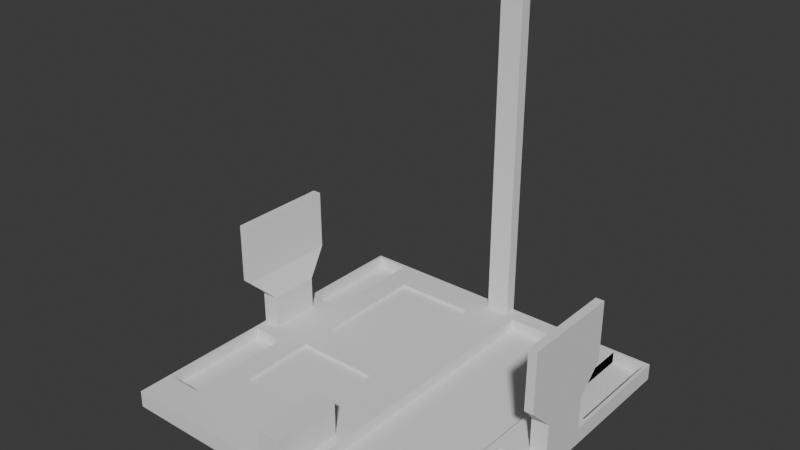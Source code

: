 # Source: base_plate.blend  (saved by Blender 4.0.36; exported with 4.5.12 LTS)
import bpy
from mathutils import Matrix  # noqa: F401  (used for matrix-valued properties, if any)

bpy.ops.wm.read_factory_settings(use_empty=True)
scene = bpy.context.scene
scene.name = 'Scene'

# ---- collections
col_collection = bpy.data.collections.new('Collection'); scene.collection.children.link(col_collection)

# ---- world
world_world = bpy.data.worlds.new('World'); scene.world = world_world
world_world.use_nodes = True; world_world.node_tree.nodes.clear()
_N = world_world.node_tree.nodes; _L = world_world.node_tree.links
n0 = _N.new('ShaderNodeOutputWorld'); n0.name = 'World Output'; n0.location = (300, 300)
n1 = _N.new('ShaderNodeBackground'); n1.name = 'Background'; n1.location = (10, 300)
n1.inputs[0].default_value = (0.05088, 0.05088, 0.05088, 1.0)
_L.new(n1.outputs[0], n0.inputs[0])
n0.is_active_output = True
world_world.color = (0.05088, 0.05088, 0.05088)
world_world.use_sun_shadow = False
world_world.sun_shadow_jitter_overblur = 0.0

# ---- meshes
me_cube_001 = bpy.data.meshes.new('Cube.001')
me_cube_001.from_pydata([(-1.0, -1.0, -1.0), (-0.64, 0.1052, 0.6), (-0.64, -0.55, 0.6), (0.13, -0.8, -0.4), (-0.64, 0.8052, 0.6), (-0.64, -0.09, 0.6), (-0.14, 0.1052, 0.6), (-0.98, -0.8, -0.4), (-0.98, 0.33, -0.4), (0.13, 0.9, -0.4), (-0.14, 0.8052, 0.6), (-0.14, -0.55, 0.6), (-0.98, -0.15, -0.4), (0.73, -0.8, -0.4), (-0.14, -0.09, 0.6), (0.78, 0.33, -0.4), (-0.98, 0.98, -0.4), (0.78, 0.33, -0.4), (0.73, 0.9, -0.4), (-0.78, -0.8, -0.4), (0.78, 0.98, -0.4), (-0.78, 0.33, -0.4), (-0.78, -0.15, -0.4), (0.78, 0.33, -0.4), (0.78, 0.98, -0.4), (-0.78, 0.98, -0.4), (0.98, 0.33, -0.4), (0.78, -0.8, -0.4), (0.78, 0.98, 1.0), (0.98, 0.98, -0.4), (0.78, 0.33, 1.0), (-1.0, -1.0, 1.0), (0.98, 0.33, -0.4), (0.98, 0.33, 1.0), (0.78, 0.98, -0.4), (0.78, -0.8, 1.0), (0.78, 0.98, 1.0), (-1.0, 1.0, -1.0), (0.98, 0.33, -0.4), (0.78, -0.15, -0.4), (0.98, 0.33, 1.0), (-1.0, 1.0, 1.0), (0.78, -0.15, 1.0), (1.0, -1.0, -1.0), (0.98, -0.8, -0.4), (1.0, -1.0, 1.0), (0.98, -0.8, 1.0), (1.0, 1.0, -1.0), (0.98, -0.15, -0.4), (1.0, 1.0, 1.0), (0.98, -0.15, 1.0), (0.78, 0.98, -0.4), (0.78, 0.98, 1.0), (0.98, 0.33, 1.0), (0.98, 0.33, -0.4), (0.78, 0.33, -0.4), (0.98, 0.98, 1.0), (0.78, 0.98, 1.0), (0.98, 0.33, 1.0), (0.78, 0.33, 1.0), (0.78, 0.98, 1.0), (0.78, 0.98, 1.0), (0.98, 0.33, 1.0), (0.98, 0.33, 1.0), (0.78, 0.33, 1.0), (0.78, 0.98, -0.4), (0.78, 0.98, 1.0), (0.98, 0.33, 1.0), (0.98, 0.33, -0.4), (0.78, 0.33, -0.4), (-0.98, 0.33, 1.0), (-0.98, 0.98, 1.0), (-0.78, 0.33, 1.0), (-0.78, 0.98, 1.0), (-0.98, -0.8, 1.0), (-0.98, -0.15, 1.0), (-0.78, -0.15, 1.0), (-0.78, -0.8, 1.0), (0.13, -0.8, 1.0), (0.73, -0.8, 1.0), (0.73, -0.8, 1.0), (0.73, -0.15, 1.0), (0.13, 0.9, 1.0), (0.73, 0.9, 1.0), (-0.64, -0.55, 1.0), (-0.64, -0.09, 1.0), (-0.14, -0.09, 1.0), (-0.14, -0.55, 1.0), (-0.64, 0.1052, 1.0), (-0.64, 0.2802, 1.0), (-0.14, 0.1052, 1.0), (-0.64, 0.8052, 1.0), (-0.14, 0.8052, 1.0)], [], [(0, 31, 41, 37), (37, 41, 49, 47), (47, 49, 45, 43), (43, 45, 31, 0), (37, 47, 43, 0), (50, 46, 45, 49), (71, 41, 31, 70), (35, 42, 81, 80), (42, 59, 57, 56, 49, 41, 71, 73, 72, 89, 91, 92, 90, 86, 87, 84, 77, 74, 31, 45, 46, 35, 80, 79, 78, 82, 83, 81), (72, 76, 85, 86, 90, 88, 89), (76, 77, 84, 85), (75, 76, 72, 70, 31, 74), (58, 59, 42, 50, 49, 56), (35, 27, 39, 42), (42, 39, 48, 50), (46, 50, 48, 44), (35, 46, 44, 27), (39, 27, 44, 48), (30, 23, 34, 36), (36, 34, 51, 52, 60, 61), (53, 54, 38, 40, 63, 62), (30, 40, 38, 23), (34, 23, 38, 54, 55, 51), (40, 30, 36, 61, 64, 63), (51, 55, 17, 24, 28, 52), (28, 24, 65, 66), (32, 33, 67, 68), (33, 32, 17, 55, 54, 53), (24, 17, 32, 68, 69, 65), (33, 53, 62, 67), (60, 52, 28, 66), (65, 69, 15, 20, 57, 59, 64, 61, 60, 66), (57, 20, 29, 56), (56, 29, 26, 58), (67, 62, 63, 64, 59, 58, 26, 15, 69, 68), (20, 15, 26, 29), (70, 8, 16, 71), (71, 16, 25, 73), (73, 25, 21, 72), (21, 8, 70, 72), (16, 8, 21, 25), (74, 7, 12, 75), (75, 12, 22, 76), (22, 19, 77, 76), (19, 7, 74, 77), (12, 7, 19, 22), (78, 3, 9, 82), (82, 9, 18, 83), (81, 83, 18, 13, 79, 80), (13, 3, 78, 79), (9, 3, 13, 18), (84, 2, 5, 85), (85, 5, 14, 86), (14, 11, 87, 86), (11, 2, 84, 87), (5, 2, 11, 14), (88, 1, 4, 91, 89), (91, 4, 10, 92), (10, 6, 90, 92), (6, 1, 88, 90), (4, 1, 6, 10)])
_uv = me_cube_001.uv_layers.new(name='UVMap')
_uv.uv.foreach_set('vector', [0.375, 0.0, 0.625, 0.0, 0.625, 0.25, 0.375, 0.25, 0.375, 0.25, 0.625, 0.25, 0.625, 0.5, 0.375, 0.5, 0.375, 0.5, 0.625, 0.5, 0.625, 0.75, 0.375, 0.75, 0.375, 0.75, 0.625, 0.75, 0.625, 1.0, 0.375, 1.0, 0.125, 0.5, 0.375, 0.5, 0.375, 0.75, 0.125, 0.75, 0.6275, 0.6437, 0.6275, 0.725, 0.625, 0.75, 0.625, 0.5, 0.8725, 0.5025, 0.875, 0.5, 0.875, 0.75, 0.8725, 0.5838, 0.6525, 0.725, 0.6525, 0.6437, 0.6587, 0.6437, 0.6587, 0.725, 0.6525, 0.6437, 0.6525, 0.5838, 0.6525, 0.5025, 0.6275, 0.5025, 0.625, 0.5, 0.875, 0.5, 0.8725, 0.5025, 0.8475, 0.5025, 0.8475, 0.5838, 0.83, 0.59, 0.83, 0.5244, 0.7675, 0.5244, 0.7675, 0.6119, 0.7675, 0.6363, 0.7675, 0.6938, 0.83, 0.6938, 0.8475, 0.725, 0.8725, 0.725, 0.875, 0.75, 0.625, 0.75, 0.6275, 0.725, 0.6525, 0.725, 0.6587, 0.725, 0.6587, 0.725, 0.7337, 0.725, 0.7338, 0.5125, 0.6587, 0.5125, 0.6587, 0.6437, 0.8475, 0.5838, 0.8475, 0.6438, 0.83, 0.6362, 0.7675, 0.6363, 0.7675, 0.6119, 0.83, 0.6119, 0.83, 0.59, 0.8475, 0.6438, 0.8475, 0.725, 0.83, 0.6938, 0.83, 0.6362, 0.8725, 0.6437, 0.8475, 0.6438, 0.8475, 0.5838, 0.8725, 0.5838, 0.875, 0.75, 0.8725, 0.725, 0.6275, 0.5837, 0.6525, 0.5838, 0.6525, 0.6437, 0.6275, 0.6437, 0.625, 0.5, 0.6275, 0.5025, 0.625, 0.0, 0.375, 0.0, 0.375, 0.25, 0.625, 0.25, 0.625, 0.25, 0.375, 0.25, 0.375, 0.5, 0.625, 0.5, 0.625, 0.75, 0.625, 0.5, 0.375, 0.5, 0.375, 0.75, 0.625, 1.0, 0.625, 0.75, 0.375, 0.75, 0.375, 1.0, 0.125, 0.5, 0.125, 0.75, 0.375, 0.75, 0.375, 0.5, 0.625, 0.0, 0.375, 0.0, 0.375, 0.25, 0.625, 0.25, 0.625, 0.25, 0.375, 0.25, 0.375, 0.25, 0.625, 0.25, 0.625, 0.25, 0.625, 0.25, 0.625, 0.75, 0.375, 0.75, 0.375, 0.75, 0.625, 0.75, 0.625, 0.75, 0.625, 0.75, 0.625, 1.0, 0.625, 0.75, 0.375, 0.75, 0.375, 1.0, 0.125, 0.5, 0.125, 0.75, 0.375, 0.75, 0.375, 0.75, 0.125, 0.75, 0.125, 0.5, 0.625, 0.75, 0.875, 0.75, 0.875, 0.5, 0.875, 0.5, 0.875, 0.75, 0.625, 0.75, 0.375, 0.25, 0.375, 0.0, 0.375, 0.0, 0.375, 0.25, 0.625, 0.25, 0.625, 0.25, 0.625, 0.25, 0.375, 0.25, 0.375, 0.25, 0.625, 0.25, 0.375, 0.75, 0.625, 0.75, 0.625, 0.75, 0.375, 0.75, 0.625, 0.75, 0.375, 0.75, 0.375, 1.0, 0.375, 1.0, 0.375, 0.75, 0.625, 0.75, 0.125, 0.5, 0.125, 0.75, 0.375, 0.75, 0.375, 0.75, 0.125, 0.75, 0.125, 0.5, 0.625, 0.75, 0.625, 0.75, 0.625, 0.75, 0.625, 0.75, 0.875, 0.5, 0.875, 0.5, 0.875, 0.5, 0.875, 0.5, 0.375, 0.25, 0.375, 0.0, 0.375, 0.0, 0.375, 0.25, 0.5938, 0.25, 0.5938, 0.0, 0.5938, 0.0, 0.5938, 0.25, 0.5938, 0.25, 0.5938, 0.25, 0.5938, 0.25, 0.375, 0.25, 0.375, 0.5, 0.5938, 0.5, 0.5938, 0.5, 0.375, 0.5, 0.375, 0.75, 0.5938, 0.75, 0.5938, 0.75, 0.5938, 0.75, 0.5938, 0.75, 0.5938, 1.0, 0.5938, 1.0, 0.5938, 0.75, 0.375, 0.75, 0.375, 1.0, 0.375, 1.0, 0.375, 0.75, 0.125, 0.5, 0.125, 0.75, 0.375, 0.75, 0.375, 0.5, 0.5938, 0.0, 0.375, 0.0, 0.375, 0.25, 0.5938, 0.25, 0.5938, 0.25, 0.375, 0.25, 0.375, 0.5, 0.5938, 0.5, 0.5938, 0.5, 0.375, 0.5, 0.375, 0.75, 0.5938, 0.75, 0.375, 0.75, 0.375, 1.0, 0.5938, 1.0, 0.5938, 0.75, 0.125, 0.5, 0.125, 0.75, 0.375, 0.75, 0.375, 0.5, 0.5938, 0.0, 0.375, 0.0, 0.375, 0.25, 0.5938, 0.25, 0.5938, 0.25, 0.375, 0.25, 0.375, 0.5, 0.5938, 0.5, 0.375, 0.5, 0.375, 0.75, 0.5938, 0.75, 0.5938, 0.5, 0.375, 0.75, 0.375, 1.0, 0.5938, 1.0, 0.5938, 0.75, 0.125, 0.5, 0.125, 0.75, 0.375, 0.75, 0.375, 0.5, 0.5938, 0.0, 0.375, 0.0, 0.375, 0.25, 0.5938, 0.25, 0.5938, 0.25, 0.375, 0.25, 0.375, 0.5, 0.5938, 0.5, 0.5938, 0.6544, 0.5938, 0.5, 0.375, 0.5, 0.375, 0.75, 0.5938, 0.75, 0.5938, 0.75, 0.375, 0.75, 0.375, 1.0, 0.5938, 1.0, 0.5938, 0.75, 0.125, 0.5, 0.125, 0.75, 0.375, 0.75, 0.375, 0.5, 0.4375, 0.0, 0.375, 0.0, 0.375, 0.25, 0.4375, 0.25, 0.4375, 0.25, 0.375, 0.25, 0.375, 0.5, 0.4375, 0.5, 0.375, 0.5, 0.375, 0.75, 0.4375, 0.75, 0.4375, 0.5, 0.375, 0.75, 0.375, 1.0, 0.4375, 1.0, 0.4375, 0.75, 0.125, 0.5, 0.125, 0.75, 0.375, 0.75, 0.375, 0.5, 0.4375, 0.0, 0.375, 0.0, 0.375, 0.25, 0.4375, 0.25, 0.4375, 0.0625, 0.4375, 0.25, 0.375, 0.25, 0.375, 0.5, 0.4375, 0.5, 0.375, 0.5, 0.375, 0.75, 0.4375, 0.75, 0.4375, 0.5, 0.375, 0.75, 0.375, 1.0, 0.4375, 1.0, 0.4375, 0.75, 0.125, 0.5, 0.125, 0.75, 0.375, 0.75, 0.375, 0.5])
me_cube_001.update()
me_cube_004 = bpy.data.meshes.new('Cube.004')
me_cube_004.from_pydata([(-1.0, 0.0, 0.0), (-1.0, 0.0, 2.0), (-1.0, 2.0, 0.0), (-1.0, 2.0, 2.0), (1.0, 0.0, 0.0), (1.0, 0.0, 2.0), (1.0, 2.0, 0.0), (1.0, 2.0, 2.0)], [], [(0, 1, 3, 2), (2, 3, 7, 6), (6, 7, 5, 4), (4, 5, 1, 0), (2, 6, 4, 0), (7, 3, 1, 5)])
_uv = me_cube_004.uv_layers.new(name='UVMap')
_uv.uv.foreach_set('vector', [0.375, 0.0, 0.625, 0.0, 0.625, 0.25, 0.375, 0.25, 0.375, 0.25, 0.625, 0.25, 0.625, 0.5, 0.375, 0.5, 0.375, 0.5, 0.625, 0.5, 0.625, 0.75, 0.375, 0.75, 0.375, 0.75, 0.625, 0.75, 0.625, 1.0, 0.375, 1.0, 0.125, 0.5, 0.375, 0.5, 0.375, 0.75, 0.125, 0.75, 0.625, 0.5, 0.875, 0.5, 0.875, 0.75, 0.625, 0.75])
me_cube_004.update()
me_cube_005 = bpy.data.meshes.new('Cube.005')
me_cube_005.from_pydata([(-1.0, 0.0, 0.0), (-1.0, 0.0, 2.0), (-1.0, 2.0, 0.0), (-1.0, 2.0, 2.0), (1.0, 0.0, 0.0), (1.0, 0.0, 2.0), (1.0, 2.0, 0.0), (1.0, 2.0, 2.0)], [], [(0, 1, 3, 2), (2, 3, 7, 6), (6, 7, 5, 4), (4, 5, 1, 0), (2, 6, 4, 0), (7, 3, 1, 5)])
_uv = me_cube_005.uv_layers.new(name='UVMap')
_uv.uv.foreach_set('vector', [0.375, 0.0, 0.625, 0.0, 0.625, 0.25, 0.375, 0.25, 0.375, 0.25, 0.625, 0.25, 0.625, 0.5, 0.375, 0.5, 0.375, 0.5, 0.625, 0.5, 0.625, 0.75, 0.375, 0.75, 0.375, 0.75, 0.625, 0.75, 0.625, 1.0, 0.375, 1.0, 0.125, 0.5, 0.375, 0.5, 0.375, 0.75, 0.125, 0.75, 0.625, 0.5, 0.875, 0.5, 0.875, 0.75, 0.625, 0.75])
me_cube_005.update()
me_cube_007 = bpy.data.meshes.new('Cube.007')
me_cube_007.from_pydata([(-3.997, 0.493, 0.0), (-2.0, 0.0, 2.0), (-4.005, 1.511, -0.002772), (-2.0, 2.0, 2.0), (0.002297, 0.493, 0.0), (-9.537e-07, 0.0, 2.0), (-9.537e-07, 1.504, 0.0), (-9.537e-07, 2.0, 2.0), (-4.0, 0.5, -0.8), (-4.0, 0.5, 1.788e-07), (-4.0, 1.5, -0.8), (-4.0, 1.5, 1.788e-07), (-5.722e-06, 0.5, -0.8), (-5.722e-06, 0.5, 1.788e-07), (-5.722e-06, 1.5, -0.8), (-5.722e-06, 1.5, 1.788e-07), (-2.103, 0.0, 0.5746), (-2.109, 2.005, 0.5726), (-9.537e-07, 2.0, 0.5746), (0.001637, 0.0, 0.5746)], [], [(16, 1, 3, 17), (17, 3, 7, 18), (18, 7, 5, 19), (19, 5, 1, 16), (2, 6, 4, 0), (7, 3, 1, 5), (8, 9, 11, 10), (10, 11, 15, 14), (14, 15, 13, 12), (12, 13, 9, 8), (10, 14, 12, 8), (15, 11, 9, 13), (4, 19, 16, 0), (6, 18, 19, 4), (2, 17, 18, 6), (0, 16, 17, 2)])
_uv = me_cube_007.uv_layers.new(name='UVMap')
_uv.uv.foreach_set('vector', [0.6433, -0.01189, 0.625, 0.0, 0.625, 0.25, 0.4468, 0.25, 0.4468, 0.25, 0.625, 0.25, 0.625, 0.5, 0.4468, 0.5, 0.4468, 0.5, 0.625, 0.5, 0.625, 0.75, 0.4468, 0.75, 0.4468, 0.75, 0.625, 0.75, 0.625, 1.0, 0.4468, 0.8218, 0.125, 0.5, 0.375, 0.5, 0.375, 0.75, 0.375, 0.75, 0.625, 0.5, 0.875, 0.5, 0.875, 0.75, 0.625, 0.75, 0.375, 0.0, 0.625, 0.0, 0.625, 0.25, 0.375, 0.25, 0.375, 0.25, 0.625, 0.25, 0.625, 0.5, 0.375, 0.5, 0.375, 0.5, 0.625, 0.5, 0.625, 0.75, 0.375, 0.75, 0.375, 0.75, 0.625, 0.75, 0.625, 1.0, 0.375, 1.0, 0.125, 0.5, 0.375, 0.5, 0.375, 0.75, 0.125, 0.75, 0.625, 0.5, 0.875, 0.5, 0.875, 0.75, 0.625, 0.75, 0.375, 0.75, 0.4468, 0.75, 0.4468, 0.8218, 0.375, 0.75, 0.375, 0.5, 0.4468, 0.5, 0.4468, 0.75, 0.375, 0.75, 0.375, 0.25, 0.4468, 0.25, 0.4468, 0.5, 0.375, 0.5, 0.6507, -0.01668, 0.6433, -0.01189, 0.4468, 0.25, 0.375, 0.25])
me_cube_007.update()
me_cube_008 = bpy.data.meshes.new('Cube.008')
me_cube_008.from_pydata([(-3.997, -0.007017, 0.8), (-2.0, -0.5, 2.8), (-4.005, 1.011, 0.7972), (-2.0, 1.5, 2.8), (0.002295, -0.007017, 0.8), (-2.909e-06, -0.5, 2.8), (-2.909e-06, 1.004, 0.8), (-2.909e-06, 1.5, 2.8), (-4.0, -4.172e-07, 0.0), (-4.0, -4.172e-07, 0.8), (-4.0, 1.0, 0.0), (-4.0, 1.0, 0.8), (-7.677e-06, -4.172e-07, 0.0), (-7.677e-06, -4.172e-07, 0.8), (-7.677e-06, 1.0, 0.0), (-7.677e-06, 1.0, 0.8), (-2.103, -0.5, 1.375), (-2.109, 1.505, 1.373), (-2.909e-06, 1.5, 1.375), (0.001635, -0.5, 1.375)], [], [(16, 1, 3, 17), (17, 3, 7, 18), (18, 7, 5, 19), (19, 5, 1, 16), (2, 6, 4, 0), (7, 3, 1, 5), (8, 9, 11, 10), (10, 11, 15, 14), (14, 15, 13, 12), (12, 13, 9, 8), (10, 14, 12, 8), (15, 11, 9, 13), (4, 19, 16, 0), (6, 18, 19, 4), (2, 17, 18, 6), (0, 16, 17, 2)])
_uv = me_cube_008.uv_layers.new(name='UVMap')
_uv.uv.foreach_set('vector', [0.6433, -0.01189, 0.625, 0.0, 0.625, 0.25, 0.4468, 0.25, 0.4468, 0.25, 0.625, 0.25, 0.625, 0.5, 0.4468, 0.5, 0.4468, 0.5, 0.625, 0.5, 0.625, 0.75, 0.4468, 0.75, 0.4468, 0.75, 0.625, 0.75, 0.625, 1.0, 0.4468, 0.8218, 0.125, 0.5, 0.375, 0.5, 0.375, 0.75, 0.375, 0.75, 0.625, 0.5, 0.875, 0.5, 0.875, 0.75, 0.625, 0.75, 0.375, 0.0, 0.625, 0.0, 0.625, 0.25, 0.375, 0.25, 0.375, 0.25, 0.625, 0.25, 0.625, 0.5, 0.375, 0.5, 0.375, 0.5, 0.625, 0.5, 0.625, 0.75, 0.375, 0.75, 0.375, 0.75, 0.625, 0.75, 0.625, 1.0, 0.375, 1.0, 0.125, 0.5, 0.375, 0.5, 0.375, 0.75, 0.125, 0.75, 0.625, 0.5, 0.875, 0.5, 0.875, 0.75, 0.625, 0.75, 0.375, 0.75, 0.4468, 0.75, 0.4468, 0.8218, 0.375, 0.75, 0.375, 0.5, 0.4468, 0.5, 0.4468, 0.75, 0.375, 0.75, 0.375, 0.25, 0.4468, 0.25, 0.4468, 0.5, 0.375, 0.5, 0.6507, -0.01668, 0.6433, -0.01189, 0.4468, 0.25, 0.375, 0.25])
me_cube_008.update()

# ---- objects
ob_cube = bpy.data.objects.new('Cube', me_cube_001)
ob_cube_001 = bpy.data.objects.new('Cube.001', me_cube_004)
ob_cube_002 = bpy.data.objects.new('Cube.002', me_cube_005)
ob_cube_004 = bpy.data.objects.new('Cube.004', me_cube_007)
ob_cube_003 = bpy.data.objects.new('Cube.003', me_cube_008)

# ---- transforms, parenting, visibility, modifiers, constraints
ob_cube.location = (0.0, 0.1, 0.005)
ob_cube.scale = (0.1, 0.1, 0.005)
ob_cube_001.location = (0.0, 0.0, 0.01)
ob_cube_001.scale = (0.007, 0.02, 0.01)
ob_cube_002.location = (0.0, 0.193, 0.01)
ob_cube_002.scale = (0.007, 0.0035, 0.1)
ob_cube_004.location = (0.1, 0.079, 0.03)
ob_cube_004.scale = (0.0025, 0.03, 0.025)
ob_cube_003.location = (-0.1, 0.1242, 0.01)
ob_cube_003.rotation_euler = (0.0, -0.0, 3.142)
ob_cube_003.scale = (0.0025, 0.03, 0.025)

# ---- collection membership
col_collection.objects.link(ob_cube)
col_collection.objects.link(ob_cube_001)
col_collection.objects.link(ob_cube_002)
col_collection.objects.link(ob_cube_004)
col_collection.objects.link(ob_cube_003)

# ---- scene / render settings (as saved in the file)
scene.frame_start = 1; scene.frame_end = 250; scene.frame_set(55)
scene.render.engine = 'BLENDER_EEVEE_NEXT'
scene.cycles.sampling_pattern = 'TABULATED_SOBOL'
bpy.context.view_layer.update()

# ---- added for rendering (the .blend has no active camera and no usable light): camera, sun
cam_auto = bpy.data.cameras.new('AutoCamera')
cam_auto.lens = 50.0
cam_auto.sensor_width = 36.0
cam_auto.clip_end = 1000.0
ob_auto_camera = bpy.data.objects.new('AutoCamera', cam_auto)
scene.collection.objects.link(ob_auto_camera)
ob_auto_camera.location = (0.325943, -0.291131, 0.365754)
ob_auto_camera.rotation_euler = (1.09748, -7.21219e-08, 0.694738)
scene.camera = ob_auto_camera
light_auto_sun = bpy.data.lights.new('AutoSun', 'SUN')
light_auto_sun.energy = 3.0
light_auto_sun.angle = 0.0523599
ob_auto_sun = bpy.data.objects.new('AutoSun', light_auto_sun)
scene.collection.objects.link(ob_auto_sun)
ob_auto_sun.rotation_euler = (0.872665, 0.174533, 0.523599)
bpy.context.view_layer.update()
